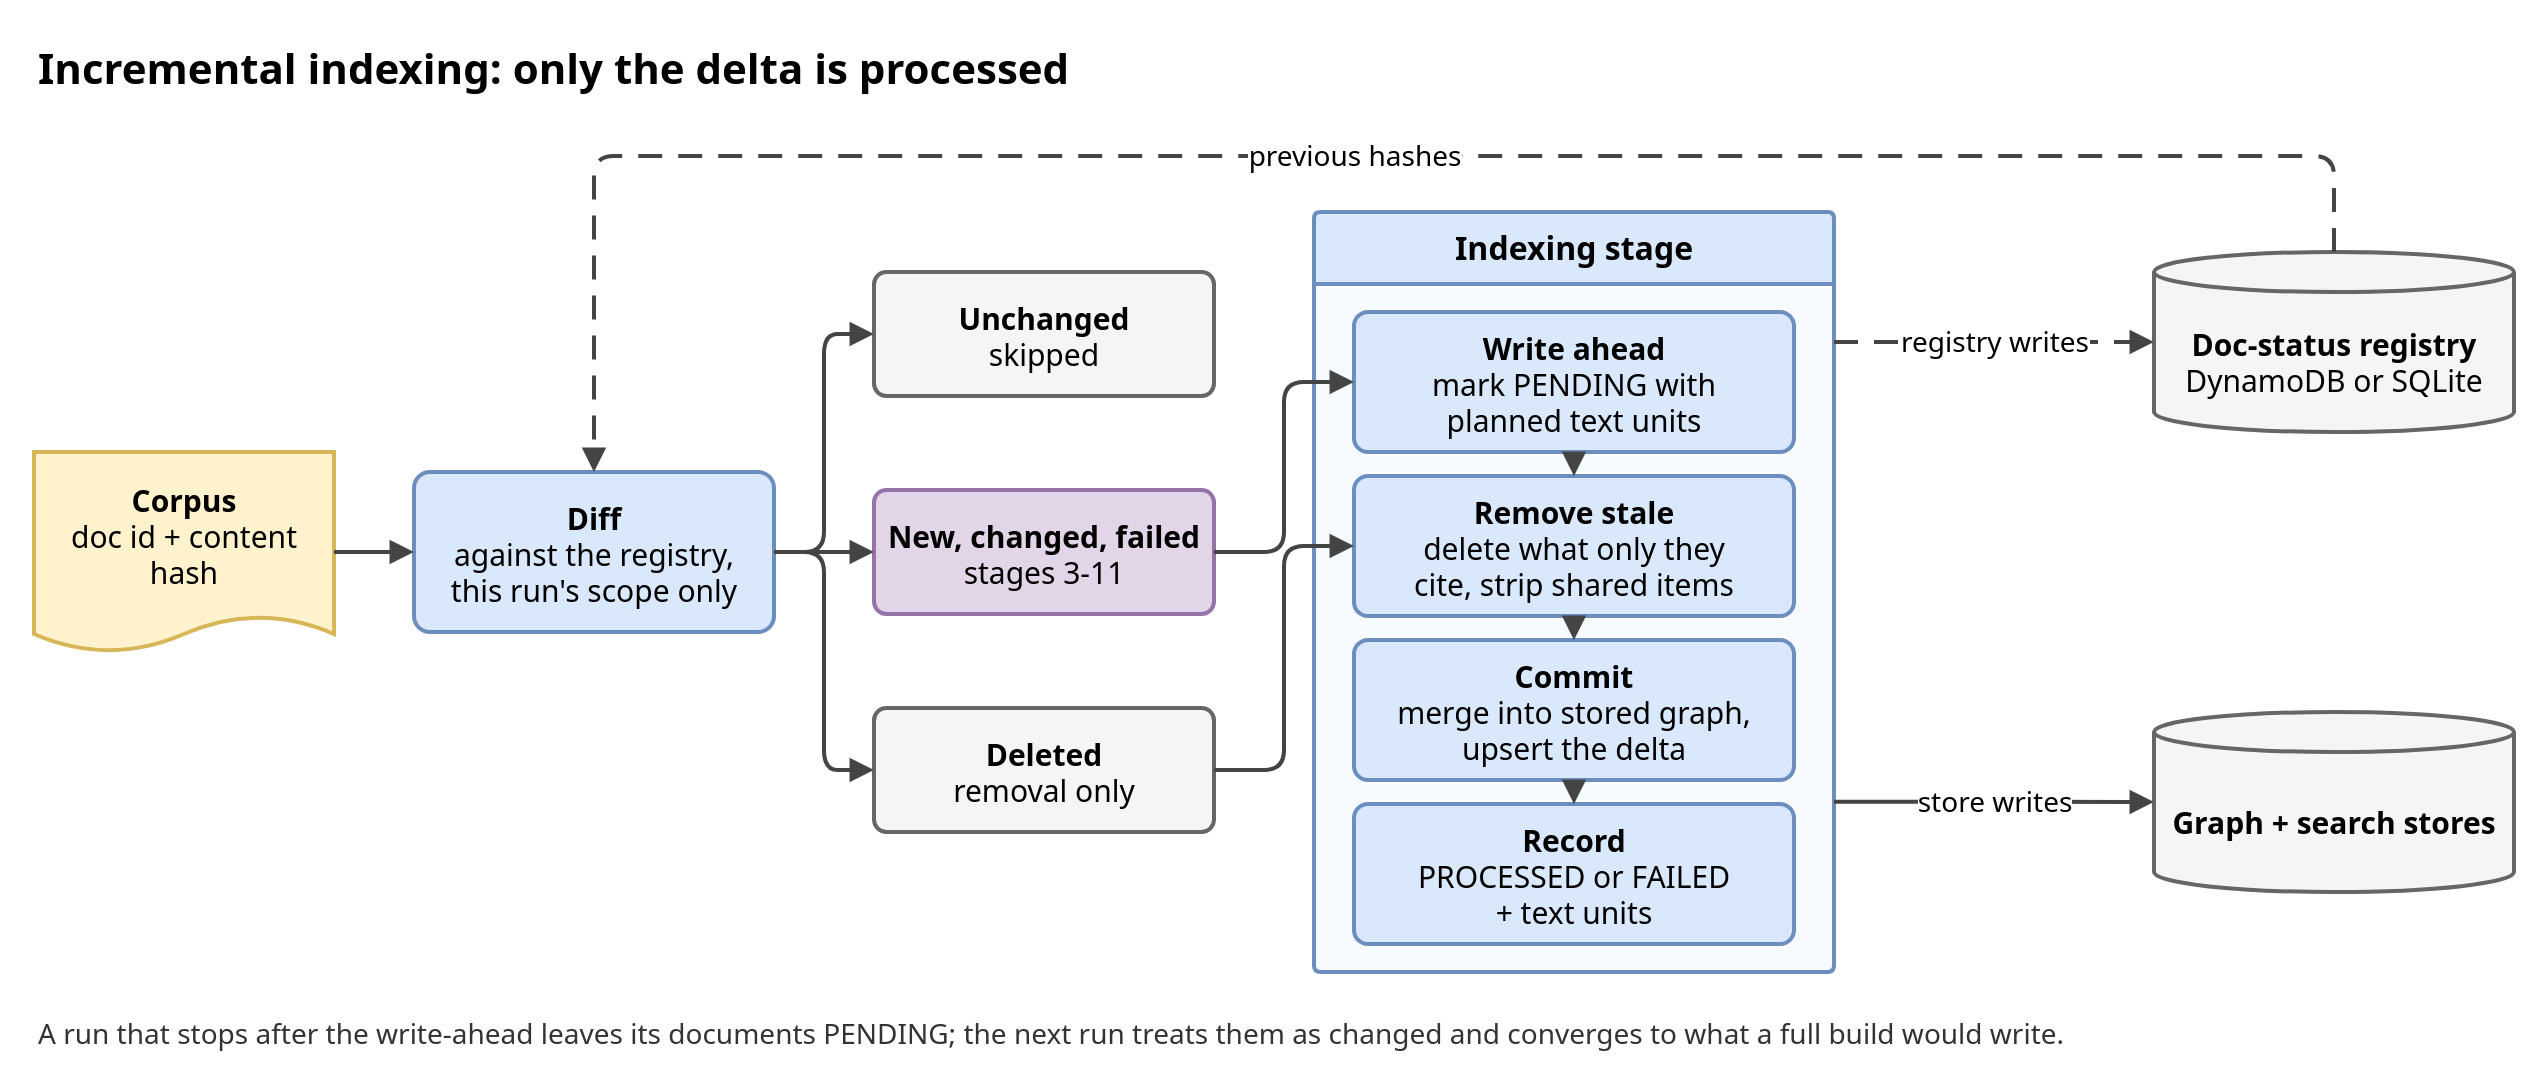

The diagram above was exported from draw.io. Its source (the exported page's mxGraphModel, read from the mxfile embedded in the PNG):
<mxGraphModel adaptiveColors="none" grid="0" page="0">
  <root>
    <mxCell id="0" />
    <mxCell id="1" parent="0" />
    <mxCell id="inc1" value="Incremental indexing: only the delta is processed" style="text;html=1;fontSize=21;fontStyle=1;align=left;verticalAlign=middle;fontFamily=Noto Sans;" vertex="1" parent="1">
      <mxGeometry x="0" y="0" width="800" height="36" as="geometry" />
    </mxCell>
    <mxCell id="inc2" value="&lt;b&gt;Corpus&lt;/b&gt;&lt;br&gt;doc id + content hash" style="shape=document;whiteSpace=wrap;html=1;boundedLbl=1;size=0.18;strokeWidth=2;fontSize=15;fillColor=#fff2cc;strokeColor=#d6b656;fontFamily=Noto Sans;" vertex="1" parent="1">
      <mxGeometry x="0" y="210" width="150" height="100" as="geometry" />
    </mxCell>
    <mxCell id="inc3" value="&lt;b&gt;Diff&lt;/b&gt;&lt;br&gt;against the registry,&lt;br&gt;this run's scope only" style="rounded=1;whiteSpace=wrap;html=1;arcSize=10;strokeWidth=2;fontSize=15;fontFamily=Noto Sans;fillColor=#dae8fc;strokeColor=#6c8ebf;" vertex="1" parent="1">
      <mxGeometry x="190" y="220" width="180" height="80" as="geometry" />
    </mxCell>
    <mxCell id="inc4" value="&lt;b&gt;Unchanged&lt;/b&gt;&lt;br&gt;skipped" style="rounded=1;whiteSpace=wrap;html=1;arcSize=10;strokeWidth=2;fontSize=15;fontFamily=Noto Sans;fillColor=#f5f5f5;strokeColor=#666666;" vertex="1" parent="1">
      <mxGeometry x="420" y="120" width="170" height="62" as="geometry" />
    </mxCell>
    <mxCell id="inc5" value="&lt;b&gt;New, changed, failed&lt;/b&gt;&lt;br&gt;stages 3-11" style="rounded=1;whiteSpace=wrap;html=1;arcSize=10;strokeWidth=2;fontSize=15;fontFamily=Noto Sans;fillColor=#e1d5e7;strokeColor=#9673a6;" vertex="1" parent="1">
      <mxGeometry x="420" y="229" width="170" height="62" as="geometry" />
    </mxCell>
    <mxCell id="inc6" value="&lt;b&gt;Deleted&lt;/b&gt;&lt;br&gt;removal only" style="rounded=1;whiteSpace=wrap;html=1;arcSize=10;strokeWidth=2;fontSize=15;fontFamily=Noto Sans;fillColor=#f5f5f5;strokeColor=#666666;" vertex="1" parent="1">
      <mxGeometry x="420" y="338" width="170" height="62" as="geometry" />
    </mxCell>
    <mxCell id="inc7" value="Indexing stage" style="swimlane;startSize=36;html=1;whiteSpace=wrap;rounded=1;arcSize=3;strokeWidth=2;fontSize=16;fontStyle=1;fillColor=#dae8fc;strokeColor=#6c8ebf;swimlaneFillColor=#f7faff;fontFamily=Noto Sans;" vertex="1" parent="1">
      <mxGeometry x="640" y="90" width="260" height="380" as="geometry" />
    </mxCell>
    <mxCell id="inc8" value="&lt;b&gt;Write ahead&lt;/b&gt;&lt;br&gt;mark PENDING with&lt;br&gt;planned text units" style="rounded=1;whiteSpace=wrap;html=1;arcSize=10;strokeWidth=2;fontSize=15;fontFamily=Noto Sans;fillColor=#dae8fc;strokeColor=#6c8ebf;" vertex="1" parent="inc7">
      <mxGeometry x="20" y="50" width="220" height="70" as="geometry" />
    </mxCell>
    <mxCell id="inc9" value="&lt;b&gt;Remove stale&lt;/b&gt;&lt;br&gt;delete what only they&lt;br&gt;cite, strip shared items" style="rounded=1;whiteSpace=wrap;html=1;arcSize=10;strokeWidth=2;fontSize=15;fontFamily=Noto Sans;fillColor=#dae8fc;strokeColor=#6c8ebf;" vertex="1" parent="inc7">
      <mxGeometry x="20" y="132" width="220" height="70" as="geometry" />
    </mxCell>
    <mxCell id="inc10" value="&lt;b&gt;Commit&lt;/b&gt;&lt;br&gt;merge into stored graph,&lt;br&gt;upsert the delta" style="rounded=1;whiteSpace=wrap;html=1;arcSize=10;strokeWidth=2;fontSize=15;fontFamily=Noto Sans;fillColor=#dae8fc;strokeColor=#6c8ebf;" vertex="1" parent="inc7">
      <mxGeometry x="20" y="214" width="220" height="70" as="geometry" />
    </mxCell>
    <mxCell id="inc11" value="&lt;b&gt;Record&lt;/b&gt;&lt;br&gt;PROCESSED or FAILED&lt;br&gt;+ text units" style="rounded=1;whiteSpace=wrap;html=1;arcSize=10;strokeWidth=2;fontSize=15;fontFamily=Noto Sans;fillColor=#dae8fc;strokeColor=#6c8ebf;" vertex="1" parent="inc7">
      <mxGeometry x="20" y="296" width="220" height="70" as="geometry" />
    </mxCell>
    <mxCell id="inc12" value="&lt;b&gt;Doc-status registry&lt;/b&gt;&lt;br&gt;DynamoDB or SQLite" style="shape=cylinder3;whiteSpace=wrap;html=1;boundedLbl=1;backgroundOutline=1;size=10;strokeWidth=2;fontSize=15;fillColor=#f5f5f5;strokeColor=#666666;fontFamily=Noto Sans;" vertex="1" parent="1">
      <mxGeometry x="1060" y="110" width="180" height="90" as="geometry" />
    </mxCell>
    <mxCell id="inc13" value="&lt;b&gt;Graph + search stores&lt;/b&gt;" style="shape=cylinder3;whiteSpace=wrap;html=1;boundedLbl=1;backgroundOutline=1;size=10;strokeWidth=2;fontSize=15;fillColor=#f5f5f5;strokeColor=#666666;fontFamily=Noto Sans;" vertex="1" parent="1">
      <mxGeometry x="1060" y="340" width="180" height="90" as="geometry" />
    </mxCell>
    <mxCell id="inc14" value="" style="edgeStyle=orthogonalEdgeStyle;rounded=1;html=1;strokeWidth=2;strokeColor=#444444;endArrow=block;endFill=1;endSize=7;fontSize=14;labelBackgroundColor=#ffffff;fontFamily=Noto Sans;" edge="1" parent="1" source="inc2" target="inc3">
      <mxGeometry relative="1" as="geometry" />
    </mxCell>
    <mxCell id="inc15" value="" style="edgeStyle=orthogonalEdgeStyle;rounded=1;html=1;strokeWidth=2;strokeColor=#444444;endArrow=block;endFill=1;endSize=7;fontSize=14;labelBackgroundColor=#ffffff;fontFamily=Noto Sans;exitX=1;exitY=0.5;entryX=0;entryY=0.5;" edge="1" parent="1" source="inc3" target="inc4">
      <mxGeometry relative="1" as="geometry" />
    </mxCell>
    <mxCell id="inc16" value="" style="edgeStyle=orthogonalEdgeStyle;rounded=1;html=1;strokeWidth=2;strokeColor=#444444;endArrow=block;endFill=1;endSize=7;fontSize=14;labelBackgroundColor=#ffffff;fontFamily=Noto Sans;exitX=1;exitY=0.5;entryX=0;entryY=0.5;" edge="1" parent="1" source="inc3" target="inc5">
      <mxGeometry relative="1" as="geometry" />
    </mxCell>
    <mxCell id="inc17" value="" style="edgeStyle=orthogonalEdgeStyle;rounded=1;html=1;strokeWidth=2;strokeColor=#444444;endArrow=block;endFill=1;endSize=7;fontSize=14;labelBackgroundColor=#ffffff;fontFamily=Noto Sans;exitX=1;exitY=0.5;entryX=0;entryY=0.5;" edge="1" parent="1" source="inc3" target="inc6">
      <mxGeometry relative="1" as="geometry" />
    </mxCell>
    <mxCell id="inc18" value="" style="edgeStyle=orthogonalEdgeStyle;rounded=1;html=1;strokeWidth=2;strokeColor=#444444;endArrow=block;endFill=1;endSize=7;fontSize=14;labelBackgroundColor=#ffffff;fontFamily=Noto Sans;exitX=1;exitY=0.5;entryX=0;entryY=0.5;" edge="1" parent="1" source="inc5" target="inc8">
      <mxGeometry relative="1" as="geometry" />
    </mxCell>
    <mxCell id="inc19" value="" style="edgeStyle=orthogonalEdgeStyle;rounded=1;html=1;strokeWidth=2;strokeColor=#444444;endArrow=block;endFill=1;endSize=7;fontSize=14;labelBackgroundColor=#ffffff;fontFamily=Noto Sans;exitX=1;exitY=0.5;entryX=0;entryY=0.5;" edge="1" parent="1" source="inc6" target="inc9">
      <mxGeometry relative="1" as="geometry" />
    </mxCell>
    <mxCell id="inc20" value="" style="edgeStyle=orthogonalEdgeStyle;rounded=1;html=1;strokeWidth=2;strokeColor=#444444;endArrow=block;endFill=1;endSize=7;fontSize=14;labelBackgroundColor=#ffffff;fontFamily=Noto Sans;" edge="1" parent="1" source="inc8" target="inc9">
      <mxGeometry relative="1" as="geometry" />
    </mxCell>
    <mxCell id="inc21" value="" style="edgeStyle=orthogonalEdgeStyle;rounded=1;html=1;strokeWidth=2;strokeColor=#444444;endArrow=block;endFill=1;endSize=7;fontSize=14;labelBackgroundColor=#ffffff;fontFamily=Noto Sans;" edge="1" parent="1" source="inc9" target="inc10">
      <mxGeometry relative="1" as="geometry" />
    </mxCell>
    <mxCell id="inc22" value="" style="edgeStyle=orthogonalEdgeStyle;rounded=1;html=1;strokeWidth=2;strokeColor=#444444;endArrow=block;endFill=1;endSize=7;fontSize=14;labelBackgroundColor=#ffffff;fontFamily=Noto Sans;" edge="1" parent="1" source="inc10" target="inc11">
      <mxGeometry relative="1" as="geometry" />
    </mxCell>
    <mxCell id="inc23" value="registry writes" style="edgeStyle=orthogonalEdgeStyle;rounded=1;html=1;strokeWidth=2;strokeColor=#444444;endArrow=block;endFill=1;endSize=7;fontSize=14;labelBackgroundColor=#ffffff;fontFamily=Noto Sans;dashed=1;dashPattern=6 4;exitX=1;exitY=0.171;entryX=0;entryY=0.5;" edge="1" parent="1" source="inc7" target="inc12">
      <mxGeometry relative="1" as="geometry" />
    </mxCell>
    <mxCell id="inc24" value="store writes" style="edgeStyle=orthogonalEdgeStyle;rounded=1;html=1;strokeWidth=2;strokeColor=#444444;endArrow=block;endFill=1;endSize=7;fontSize=14;labelBackgroundColor=#ffffff;fontFamily=Noto Sans;exitX=1;exitY=0.776;entryX=0;entryY=0.5;" edge="1" parent="1" source="inc7" target="inc13">
      <mxGeometry relative="1" as="geometry" />
    </mxCell>
    <mxCell id="inc25" value="previous hashes" style="edgeStyle=orthogonalEdgeStyle;rounded=1;html=1;strokeWidth=2;strokeColor=#444444;endArrow=block;endFill=1;endSize=7;fontSize=14;labelBackgroundColor=#ffffff;fontFamily=Noto Sans;dashed=1;dashPattern=6 4;exitX=0.5;exitY=0;entryX=0.5;entryY=0;" edge="1" parent="1" source="inc12" target="inc3">
      <mxGeometry relative="1" as="geometry">
        <Array as="points">
          <mxPoint x="1150" y="62" />
          <mxPoint x="280" y="62" />
        </Array>
      </mxGeometry>
    </mxCell>
    <mxCell id="inc26" value="A run that stops after the write-ahead leaves its documents PENDING; the next run treats them as changed and converges to what a full build would write." style="text;html=1;fontSize=14;align=left;verticalAlign=middle;whiteSpace=wrap;fontColor=#333333;fontFamily=Noto Sans;" vertex="1" parent="1">
      <mxGeometry x="0" y="486" width="1170" height="30" as="geometry" />
    </mxCell>
  </root>
</mxGraphModel>